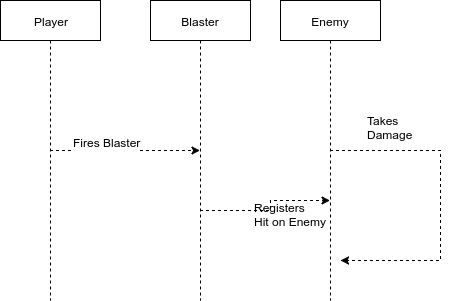

The diagram above was exported from draw.io. Its source (the exported page's mxGraphModel, read from the mxfile embedded in the PNG):
<mxGraphModel dx="434" dy="684" grid="1" gridSize="10" guides="1" tooltips="1" connect="1" arrows="1" fold="1" page="0" pageScale="1.5" pageWidth="826" pageHeight="1169" background="#ffffff" math="0" shadow="0">
  <root>
    <mxCell id="0" style=";html=1;" />
    <mxCell id="1" style=";html=1;" parent="0" />
    <mxCell id="120" style="edgeStyle=orthogonalEdgeStyle;rounded=0;html=1;dashed=1;jettySize=auto;orthogonalLoop=1;" edge="1" parent="1" source="118" target="119">
      <mxGeometry relative="1" as="geometry">
        <mxPoint x="350" y="250" as="targetPoint" />
        <Array as="points" />
      </mxGeometry>
    </mxCell>
    <mxCell id="121" value="Fires Blaster&lt;div&gt;&lt;br&gt;&lt;/div&gt;" style="text;html=1;resizable=0;points=[];align=center;verticalAlign=middle;labelBackgroundColor=#ffffff;" vertex="1" connectable="0" parent="120">
      <mxGeometry x="-0.26" y="2" relative="1" as="geometry">
        <mxPoint as="offset" />
      </mxGeometry>
    </mxCell>
    <mxCell id="118" value="Player" style="shape=umlLifeline;perimeter=lifelinePerimeter;whiteSpace=wrap;html=1;container=1;collapsible=0;recursiveResize=0;outlineConnect=0;" vertex="1" parent="1">
      <mxGeometry x="110" y="100" width="100" height="300" as="geometry" />
    </mxCell>
    <mxCell id="123" style="edgeStyle=orthogonalEdgeStyle;rounded=0;html=1;dashed=1;jettySize=auto;orthogonalLoop=1;" edge="1" parent="1" source="119" target="122">
      <mxGeometry relative="1" as="geometry">
        <Array as="points">
          <mxPoint x="380" y="310" />
          <mxPoint x="380" y="300" />
        </Array>
      </mxGeometry>
    </mxCell>
    <mxCell id="119" value="Blaster" style="shape=umlLifeline;perimeter=lifelinePerimeter;whiteSpace=wrap;html=1;container=1;collapsible=0;recursiveResize=0;outlineConnect=0;" vertex="1" parent="1">
      <mxGeometry x="260" y="100" width="100" height="300" as="geometry" />
    </mxCell>
    <mxCell id="125" style="edgeStyle=orthogonalEdgeStyle;rounded=0;html=1;dashed=1;jettySize=auto;orthogonalLoop=1;" edge="1" parent="1" source="122">
      <mxGeometry relative="1" as="geometry">
        <mxPoint x="450" y="360" as="targetPoint" />
        <Array as="points">
          <mxPoint x="550" y="250" />
          <mxPoint x="550" y="360" />
        </Array>
      </mxGeometry>
    </mxCell>
    <mxCell id="122" value="Enemy" style="shape=umlLifeline;perimeter=lifelinePerimeter;whiteSpace=wrap;html=1;container=1;collapsible=0;recursiveResize=0;outlineConnect=0;" vertex="1" parent="1">
      <mxGeometry x="390" y="100" width="100" height="300" as="geometry" />
    </mxCell>
    <mxCell id="124" value="Registers&lt;div&gt;Hit on Enemy&lt;/div&gt;" style="text;html=1;resizable=0;points=[];autosize=1;align=left;verticalAlign=top;spacingTop=-4;" vertex="1" parent="1">
      <mxGeometry x="362" y="298" width="90" height="30" as="geometry" />
    </mxCell>
    <mxCell id="126" value="Takes&lt;div&gt;Damage&lt;/div&gt;" style="text;html=1;resizable=0;points=[];autosize=1;align=left;verticalAlign=top;spacingTop=-4;" vertex="1" parent="1">
      <mxGeometry x="475" y="211" width="60" height="30" as="geometry" />
    </mxCell>
  </root>
</mxGraphModel>